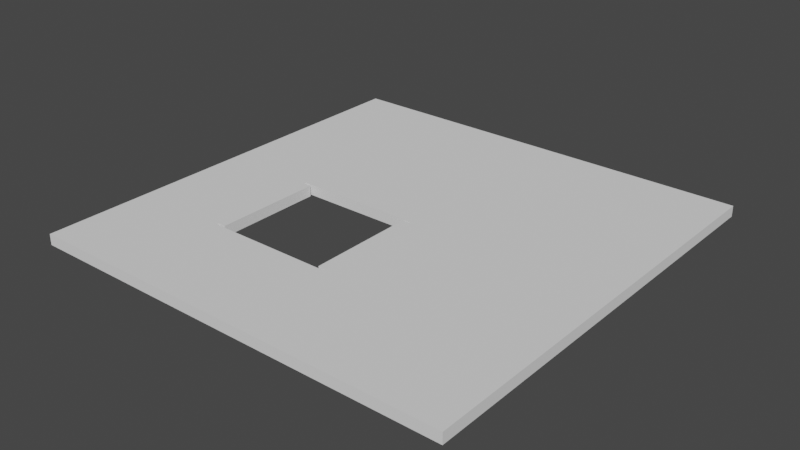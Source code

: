 # Source: stage.blend  (saved by Blender 3.4.6; exported with 4.5.12 LTS)
import bpy
from mathutils import Matrix  # noqa: F401  (used for matrix-valued properties, if any)

bpy.ops.wm.read_factory_settings(use_empty=True)
scene = bpy.context.scene
scene.name = 'Scene'

# ---- world
world_world = bpy.data.worlds.new('World'); scene.world = world_world
world_world.use_nodes = True; world_world.node_tree.nodes.clear()
_N = world_world.node_tree.nodes; _L = world_world.node_tree.links
n0 = _N.new('ShaderNodeOutputWorld'); n0.name = 'World Output'; n0.location = (300, 300)
n1 = _N.new('ShaderNodeBackground'); n1.name = 'Background'; n1.location = (10, 300)
n1.inputs[0].default_value = (0.05088, 0.05088, 0.05088, 1.0)
_L.new(n1.outputs[0], n0.inputs[0])
n0.is_active_output = True
world_world.color = (0.05088, 0.05088, 0.05088)
world_world.use_sun_shadow = False
world_world.sun_shadow_jitter_overblur = 0.0

# ---- meshes
me_stage = bpy.data.meshes.new('stage')
me_stage.from_pydata([(-10.0, -10.0, -1.0), (-10.0, -10.0, 0.0), (-10.0, 30.0, -1.0), (-10.0, 30.0, 0.0), (30.0, -10.0, -1.0), (30.0, -10.0, 0.0), (30.0, 30.0, -1.0), (30.0, 30.0, 0.0), (-10.0, 10.25, -1.0), (-10.0, -0.25, -1.0), (-10.0, -0.25, 0.0), (-10.0, 10.25, 0.0), (30.0, -0.25, -1.0), (30.0, 10.25, -1.0), (30.0, 10.25, 0.0), (30.0, -0.25, 0.0), (-1.0, -0.25, 0.0), (-1.0, 10.25, 0.0), (-1.0, -10.0, -1.0), (-1.0, 30.0, 0.0), (-1.0, -0.25, -1.0), (-1.0, 10.25, -1.0), (-1.0, -10.0, 0.0), (-1.0, 30.0, -1.0), (-0.25, 30.0, -1.0), (-0.25, -10.0, 0.0), (-0.25, 30.0, 0.0), (-0.25, -10.0, -1.0), (-0.25, 10.25, -1.0), (-0.25, -0.25, -1.0), (-0.25, 10.25, 0.0), (-0.25, -0.25, 0.0), (11.0, -0.25, -1.0), (11.0, 10.25, -1.0), (11.0, -10.0, 0.0), (11.0, 30.0, -1.0), (10.25, 30.0, 0.0), (10.25, -10.0, -1.0), (10.25, 30.0, -1.0), (10.25, -10.0, 0.0), (10.25, 10.25, 0.0), (10.25, -0.25, 0.0), (10.25, 10.25, -1.0), (10.25, -0.25, -1.0), (11.0, -0.25, 0.0), (11.0, 10.25, 0.0), (11.0, -10.0, -1.0), (11.0, 30.0, 0.0), (-1.0, 0.0, 0.0), (-1.0, 10.0, 0.0), (-1.0, 10.0, -1.0), (-1.0, 0.0, -1.0), (11.0, 0.0, -1.0), (11.0, 10.0, -1.0), (-10.0, 10.0, -1.0), (-10.0, 0.0, -1.0), (-10.0, 0.0, 0.0), (-10.0, 10.0, 0.0), (11.0, 10.0, 0.0), (11.0, 0.0, 0.0), (30.0, 0.0, -1.0), (30.0, 10.0, -1.0), (30.0, 10.0, 0.0), (30.0, 0.0, 0.0), (-0.25, 10.0, -1.0), (-0.25, 0.0, -1.0), (-0.25, 10.0, 0.0), (-0.25, 0.0, 0.0), (10.25, 10.0, 0.0), (10.25, 0.0, 0.0), (10.25, 10.0, -1.0), (10.25, 0.0, -1.0)], [], [(35, 47, 7, 6), (12, 15, 5, 4), (18, 22, 1, 0), (32, 12, 4, 46), (16, 10, 1, 22), (31, 25, 39, 41), (43, 37, 27, 29), (39, 25, 27, 37), (26, 36, 38, 24), (38, 42, 28, 24), (36, 26, 30, 40), (19, 3, 11, 17), (35, 6, 13, 33), (4, 5, 34, 46), (6, 7, 14, 13), (15, 44, 34, 5), (8, 11, 3, 2), (38, 36, 47, 35), (0, 1, 10, 9), (2, 3, 19, 23), (42, 40, 30, 28), (43, 29, 31, 41), (27, 25, 22, 18), (49, 50, 21, 17), (31, 16, 22, 25), (57, 11, 8, 54), (56, 10, 16, 48), (63, 15, 12, 60), (2, 23, 21, 8), (67, 48, 51, 65), (7, 47, 45, 14), (52, 32, 44, 59), (60, 12, 32, 52), (58, 53, 70, 68), (43, 32, 46, 37), (26, 19, 17, 30), (45, 33, 53, 58), (63, 59, 44, 15), (23, 24, 28, 21), (23, 19, 26, 24), (20, 29, 27, 18), (16, 31, 29, 20), (9, 20, 18, 0), (55, 51, 20, 9), (38, 35, 33, 42), (47, 36, 40, 45), (46, 34, 39, 37), (44, 41, 39, 34), (8, 21, 50, 54), (54, 50, 51, 55), (71, 52, 59, 69), (58, 68, 69, 59), (14, 45, 58, 62), (62, 58, 59, 63), (66, 64, 50, 49), (69, 68, 70, 71), (50, 64, 65, 51), (13, 61, 53, 33), (61, 60, 52, 53), (32, 43, 41, 44), (49, 48, 67, 66), (40, 42, 33, 45), (53, 52, 71, 70), (14, 62, 61, 13), (62, 63, 60, 61), (11, 57, 49, 17), (57, 56, 48, 49), (10, 56, 55, 9), (56, 57, 54, 55), (48, 16, 20, 51), (67, 65, 64, 66), (17, 21, 28, 30)])
_k = set([(0, 1), (0, 9), (0, 18), (1, 10), (1, 22), (2, 3), (2, 8), (2, 23), (3, 11), (3, 19), (4, 5), (4, 12), (4, 46), (5, 15), (5, 34), (6, 7), (6, 13), (6, 35), (7, 14), (7, 47), (8, 54), (9, 55), (10, 56), (11, 57), (12, 60), (13, 61), (14, 62), (15, 63), (16, 20), (16, 31), (16, 48), (17, 21), (17, 30), (17, 49), (18, 27), (19, 26), (20, 29), (20, 51), (21, 28), (21, 50), (22, 25), (23, 24), (24, 38), (25, 39), (26, 36), (27, 37), (28, 42), (29, 43), (30, 40), (31, 41), (32, 43), (32, 44), (32, 52), (33, 42), (33, 45), (33, 53), (34, 39), (35, 38), (36, 47), (37, 46), (40, 45), (41, 44), (44, 59), (45, 58), (48, 51), (48, 67), (49, 50), (49, 66), (50, 64), (51, 65), (52, 59), (52, 71), (53, 58), (53, 70), (54, 55), (56, 57), (58, 68), (59, 69), (60, 61), (62, 63), (64, 65), (64, 66), (65, 67), (66, 67), (68, 69), (68, 70), (69, 71), (70, 71)])
me_stage.attributes.new('sharp_edge', 'BOOLEAN', 'EDGE').data.foreach_set('value', [ (min(e.vertices), max(e.vertices)) in _k for e in me_stage.edges])
_uv = me_stage.uv_layers.new(name='UVMap')
_uv.uv.foreach_set('vector', [0.375, 0.4792, 0.625, 0.4792, 0.625, 0.5, 0.375, 0.5, 0.375, 0.6875, 0.625, 0.6875, 0.625, 0.75, 0.375, 0.75, 0.375, 0.9792, 0.625, 0.9792, 0.625, 1.0, 0.375, 1.0, 0.3542, 0.6875, 0.375, 0.6875, 0.375, 0.75, 0.3542, 0.75, 0.8542, 0.6875, 0.875, 0.6875, 0.875, 0.75, 0.8542, 0.75, 0.8333, 0.6875, 0.8333, 0.75, 0.6667, 0.75, 0.6667, 0.6875, 0.3333, 0.6875, 0.3333, 0.75, 0.1667, 0.75, 0.1667, 0.6875, 0.625, 0.7917, 0.625, 0.9583, 0.375, 0.9583, 0.375, 0.7917, 0.625, 0.2917, 0.625, 0.4583, 0.375, 0.4583, 0.375, 0.2917, 0.3333, 0.5, 0.3333, 0.625, 0.1667, 0.625, 0.1667, 0.5, 0.6667, 0.5, 0.8333, 0.5, 0.8333, 0.625, 0.6667, 0.625, 0.8542, 0.5, 0.875, 0.5, 0.875, 0.625, 0.8542, 0.625, 0.3542, 0.5, 0.375, 0.5, 0.375, 0.625, 0.3542, 0.625, 0.375, 0.75, 0.625, 0.75, 0.625, 0.7708, 0.375, 0.7708, 0.375, 0.5, 0.625, 0.5, 0.625, 0.625, 0.375, 0.625, 0.625, 0.6875, 0.6458, 0.6875, 0.6458, 0.75, 0.625, 0.75, 0.375, 0.125, 0.625, 0.125, 0.625, 0.25, 0.375, 0.25, 0.375, 0.4583, 0.625, 0.4583, 0.625, 0.4792, 0.375, 0.4792, 0.375, 0.0, 0.625, 0.0, 0.625, 0.0625, 0.375, 0.0625, 0.375, 0.25, 0.625, 0.25, 0.625, 0.2708, 0.375, 0.2708, 0.3333, 0.625, 0.6667, 0.625, 0.8333, 0.625, 0.1667, 0.625, 0.3333, 0.6875, 0.1667, 0.6875, 0.8333, 0.6875, 0.6667, 0.6875, 0.375, 0.9583, 0.625, 0.9583, 0.625, 0.9792, 0.375, 0.9792, 0.8542, 0.6458, 0.1458, 0.6458, 0.1458, 0.625, 0.8542, 0.625, 0.8333, 0.6875, 0.8542, 0.6875, 0.8542, 0.75, 0.8333, 0.75, 0.625, 0.1042, 0.625, 0.125, 0.375, 0.125, 0.375, 0.1042, 0.875, 0.6667, 0.875, 0.6875, 0.8542, 0.6875, 0.8542, 0.6667, 0.625, 0.6667, 0.625, 0.6875, 0.375, 0.6875, 0.375, 0.6667, 0.125, 0.5, 0.1458, 0.5, 0.1458, 0.625, 0.125, 0.625, 0.8333, 0.6667, 0.8542, 0.6667, 0.1458, 0.6667, 0.1667, 0.6667, 0.625, 0.5, 0.6458, 0.5, 0.6458, 0.625, 0.625, 0.625, 0.3542, 0.6667, 0.3542, 0.6875, 0.6458, 0.6875, 0.6458, 0.6667, 0.375, 0.6667, 0.375, 0.6875, 0.3542, 0.6875, 0.3542, 0.6667, 0.6458, 0.6458, 0.3542, 0.6458, 0.3333, 0.6458, 0.6667, 0.6458, 0.3333, 0.6875, 0.3542, 0.6875, 0.3542, 0.75, 0.3333, 0.75, 0.8333, 0.5, 0.8542, 0.5, 0.8542, 0.625, 0.8333, 0.625, 0.6458, 0.625, 0.3542, 0.625, 0.3542, 0.6458, 0.6458, 0.6458, 0.625, 0.6667, 0.6458, 0.6667, 0.6458, 0.6875, 0.625, 0.6875, 0.1458, 0.5, 0.1667, 0.5, 0.1667, 0.625, 0.1458, 0.625, 0.375, 0.2708, 0.625, 0.2708, 0.625, 0.2917, 0.375, 0.2917, 0.1458, 0.6875, 0.1667, 0.6875, 0.1667, 0.75, 0.1458, 0.75, 0.8542, 0.6875, 0.8333, 0.6875, 0.1667, 0.6875, 0.1458, 0.6875, 0.125, 0.6875, 0.1458, 0.6875, 0.1458, 0.75, 0.125, 0.75, 0.125, 0.6667, 0.1458, 0.6667, 0.1458, 0.6875, 0.125, 0.6875, 0.3333, 0.5, 0.3542, 0.5, 0.3542, 0.625, 0.3333, 0.625, 0.6458, 0.5, 0.6667, 0.5, 0.6667, 0.625, 0.6458, 0.625, 0.375, 0.7708, 0.625, 0.7708, 0.625, 0.7917, 0.375, 0.7917, 0.6458, 0.6875, 0.6667, 0.6875, 0.6667, 0.75, 0.6458, 0.75, 0.125, 0.625, 0.1458, 0.625, 0.1458, 0.6458, 0.125, 0.6458, 0.125, 0.6458, 0.1458, 0.6458, 0.1458, 0.6667, 0.125, 0.6667, 0.3333, 0.6667, 0.3542, 0.6667, 0.6458, 0.6667, 0.6667, 0.6667, 0.6458, 0.6458, 0.6667, 0.6458, 0.6667, 0.6667, 0.6458, 0.6667, 0.625, 0.625, 0.6458, 0.625, 0.6458, 0.6458, 0.625, 0.6458, 0.625, 0.6458, 0.6458, 0.6458, 0.6458, 0.6667, 0.625, 0.6667, 0.8333, 0.6458, 0.1667, 0.6458, 0.1458, 0.6458, 0.8542, 0.6458, 0.6667, 0.6667, 0.6667, 0.6458, 0.3333, 0.6458, 0.3333, 0.6667, 0.1458, 0.6458, 0.1667, 0.6458, 0.1667, 0.6667, 0.1458, 0.6667, 0.375, 0.625, 0.375, 0.6458, 0.3542, 0.6458, 0.3542, 0.625, 0.375, 0.6458, 0.375, 0.6667, 0.3542, 0.6667, 0.3542, 0.6458, 0.3542, 0.6875, 0.3333, 0.6875, 0.6667, 0.6875, 0.6458, 0.6875, 0.8542, 0.6458, 0.8542, 0.6667, 0.8333, 0.6667, 0.8333, 0.6458, 0.6667, 0.625, 0.3333, 0.625, 0.3542, 0.625, 0.6458, 0.625, 0.3542, 0.6458, 0.3542, 0.6667, 0.3333, 0.6667, 0.3333, 0.6458, 0.625, 0.625, 0.625, 0.6458, 0.375, 0.6458, 0.375, 0.625, 0.625, 0.6458, 0.625, 0.6667, 0.375, 0.6667, 0.375, 0.6458, 0.875, 0.625, 0.875, 0.6458, 0.8542, 0.6458, 0.8542, 0.625, 0.875, 0.6458, 0.875, 0.6667, 0.8542, 0.6667, 0.8542, 0.6458, 0.625, 0.0625, 0.625, 0.08333, 0.375, 0.08333, 0.375, 0.0625, 0.625, 0.08333, 0.625, 0.1042, 0.375, 0.1042, 0.375, 0.08333, 0.8542, 0.6667, 0.8542, 0.6875, 0.1458, 0.6875, 0.1458, 0.6667, 0.8333, 0.6667, 0.1667, 0.6667, 0.1667, 0.6458, 0.8333, 0.6458, 0.8542, 0.625, 0.1458, 0.625, 0.1667, 0.625, 0.8333, 0.625])
me_stage.use_remesh_fix_poles = True
me_stage.use_remesh_preserve_attributes = False
me_stage.update()

# ---- objects
ob_stage = bpy.data.objects.new('stage', me_stage)

# ---- transforms, parenting, visibility, modifiers, constraints
ob_stage.location = (0.0, 0.0, 0.0)

# ---- collection membership
scene.collection.objects.link(ob_stage)

# ---- scene / render settings (as saved in the file)
scene.frame_start = 1; scene.frame_end = 250; scene.frame_set(1)
scene.render.engine = 'BLENDER_EEVEE_NEXT'
scene.cycles.use_denoising = False
scene.cycles.samples = 128
scene.cycles.sampling_pattern = 'TABULATED_SOBOL'
scene.cycles.use_adaptive_sampling = False
scene.cycles.use_light_tree = False
scene.view_settings.view_transform = 'Filmic'
bpy.context.view_layer.update()

# ---- added for rendering (the .blend has no active camera and no usable light): camera, sun
cam_auto = bpy.data.cameras.new('AutoCamera')
cam_auto.lens = 50.0
cam_auto.sensor_width = 36.0
cam_auto.clip_end = 1000.0
ob_auto_camera = bpy.data.objects.new('AutoCamera', cam_auto)
scene.collection.objects.link(ob_auto_camera)
ob_auto_camera.location = (62.3468, -52.8162, 41.3774)
ob_auto_camera.rotation_euler = (1.09748, -7.21219e-08, 0.694738)
scene.camera = ob_auto_camera
light_auto_sun = bpy.data.lights.new('AutoSun', 'SUN')
light_auto_sun.energy = 3.0
light_auto_sun.angle = 0.0523599
ob_auto_sun = bpy.data.objects.new('AutoSun', light_auto_sun)
scene.collection.objects.link(ob_auto_sun)
ob_auto_sun.rotation_euler = (0.872665, 0.174533, 0.523599)
bpy.context.view_layer.update()
